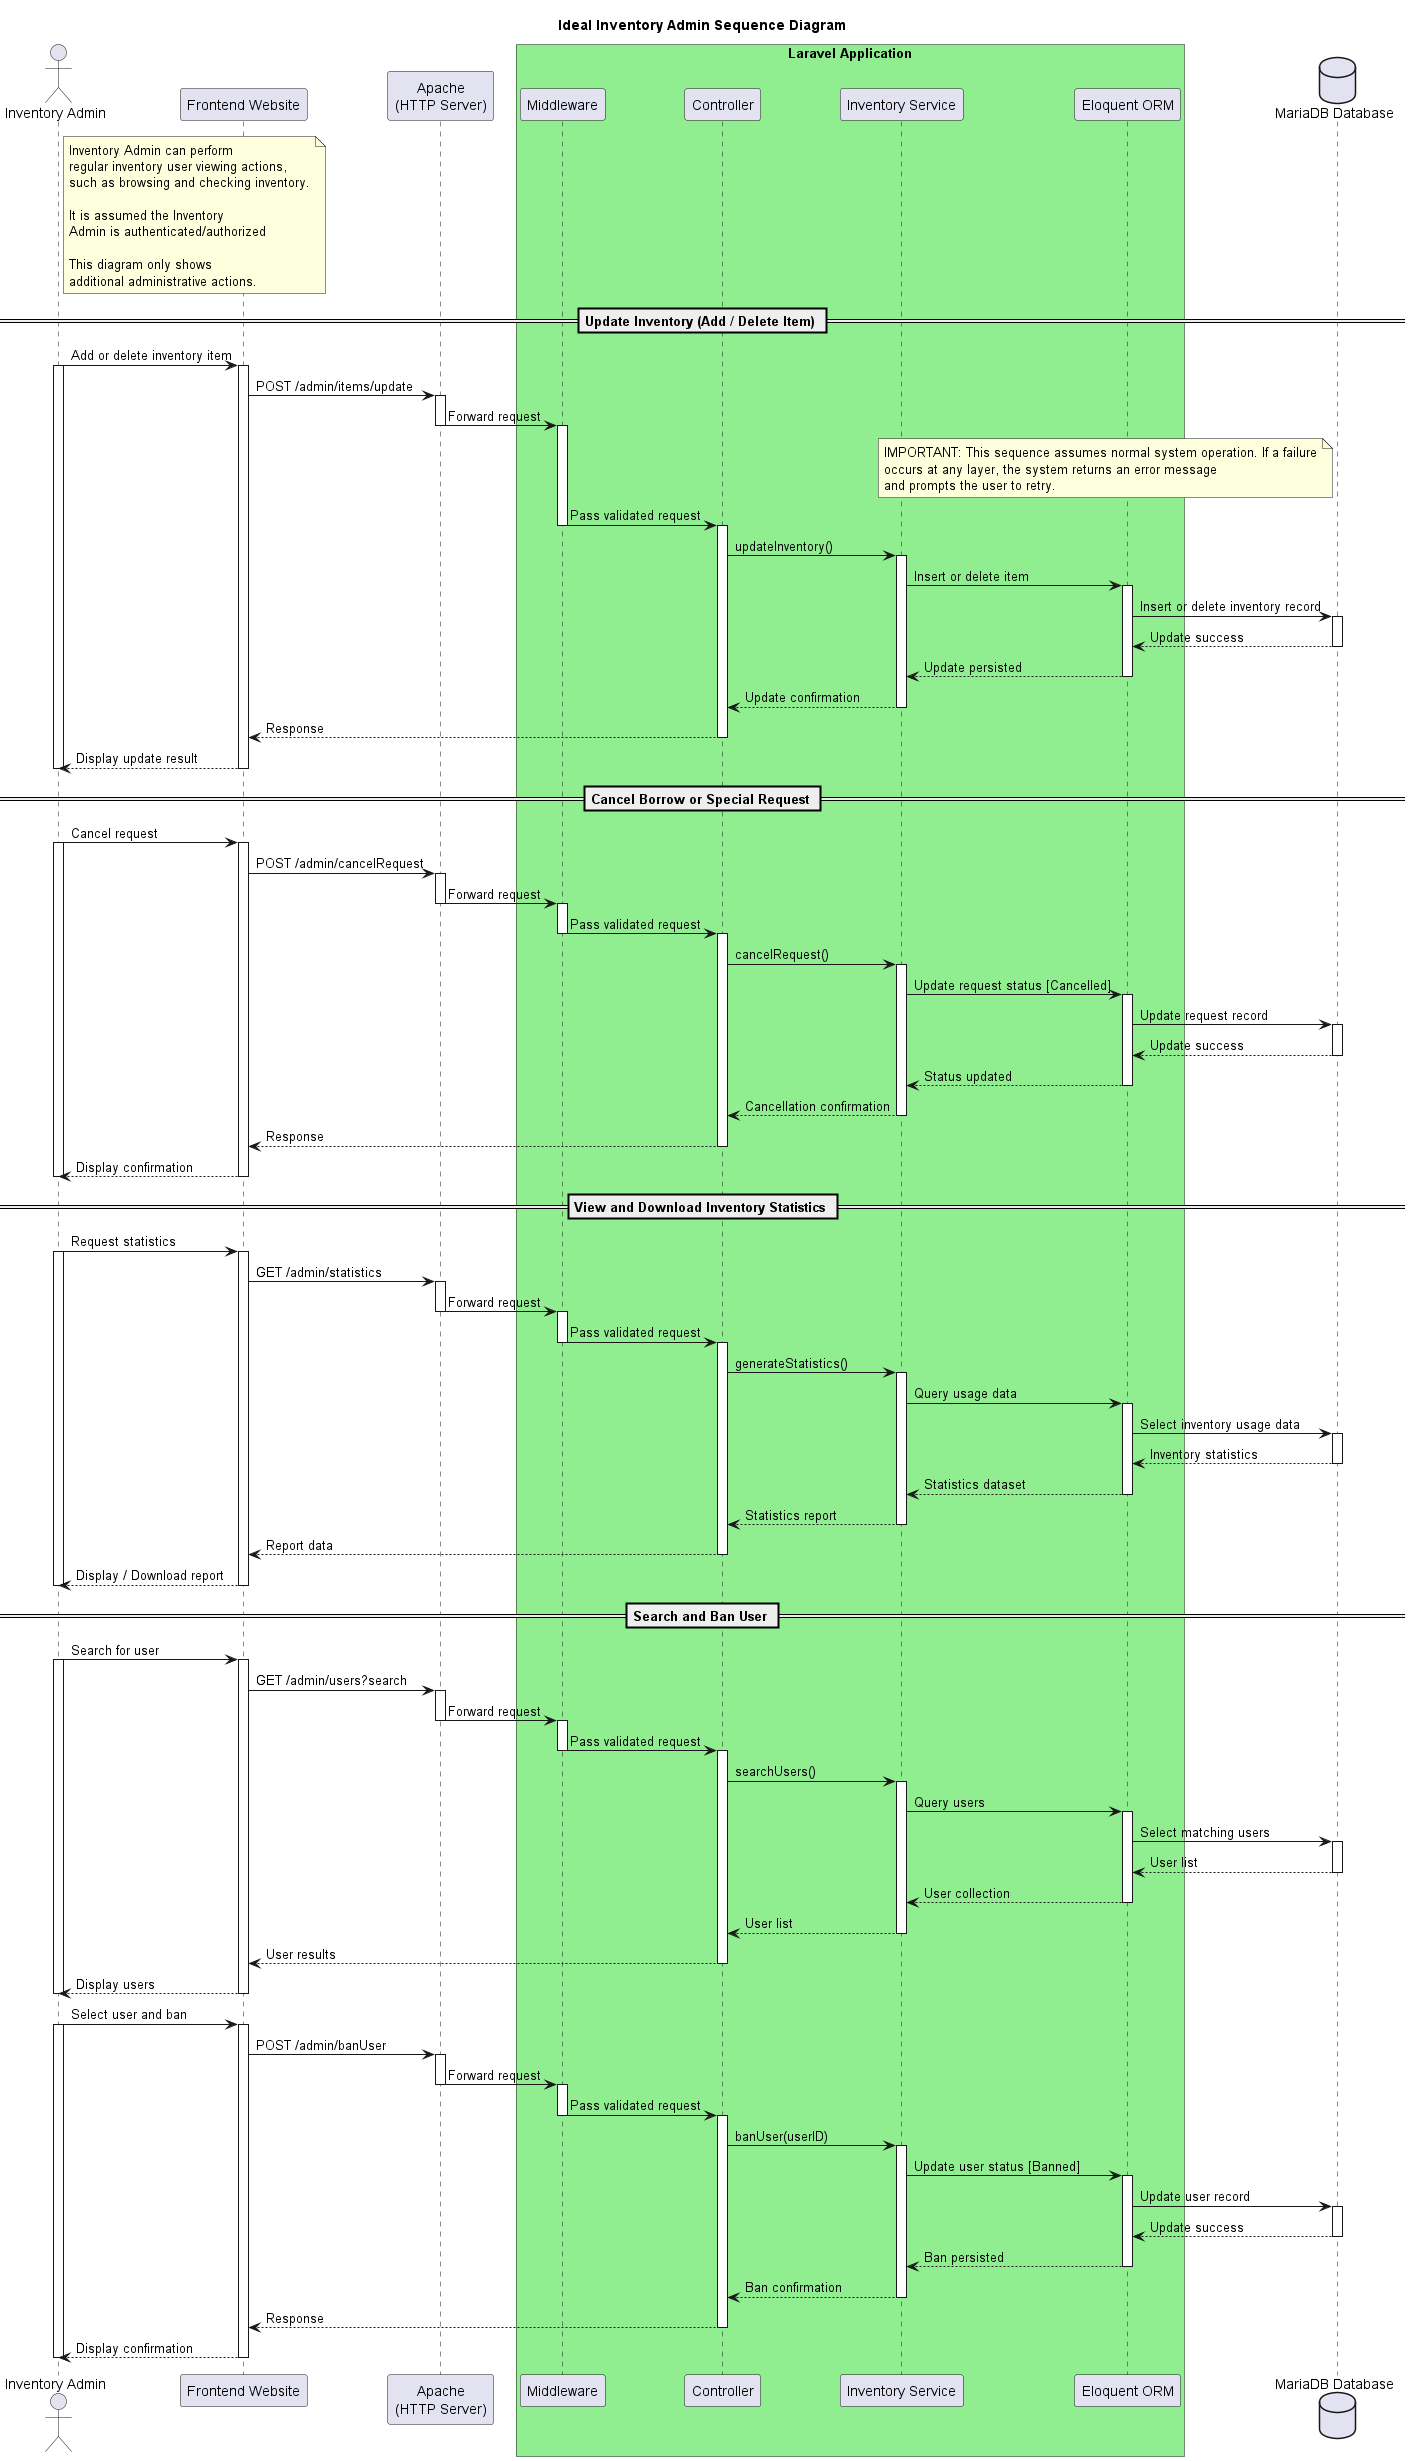

The diagram above was rendered by PlantUML. Its source (embedded in the PNG):
@startuml

title Ideal Inventory Admin Sequence Diagram

actor "Inventory Admin" as Admin
participant "Frontend Website" as Frontend
participant "Apache\n(HTTP Server)" as Apache

box "Laravel Application" #LightGreen
  participant "Middleware" as MW
  participant "Controller" as C
  participant "Inventory Service" as Service
  participant "Eloquent ORM" as ORM
end box

database "MariaDB Database" as DB

note right of Admin
Inventory Admin can perform
regular inventory user viewing actions,
such as browsing and checking inventory.

It is assumed the Inventory
Admin is authenticated/authorized

This diagram only shows
additional administrative actions.
end note


== Update Inventory (Add / Delete Item) ==
Admin -> Frontend: Add or delete inventory item
activate Admin
activate Frontend

Frontend -> Apache: POST /admin/items/update
activate Apache
Apache -> MW: Forward request
deactivate Apache
note left of DB
IMPORTANT: This sequence assumes normal system operation. If a failure
occurs at any layer, the system returns an error message
and prompts the user to retry.
end note
activate MW
MW -> C: Pass validated request
deactivate MW

activate C
C -> Service: updateInventory()
activate Service

Service -> ORM: Insert or delete item
activate ORM
ORM -> DB: Insert or delete inventory record
activate DB
DB --> ORM: Update success
deactivate DB
ORM --> Service: Update persisted
deactivate ORM

Service --> C: Update confirmation
deactivate Service
C --> Frontend: Response
deactivate C

Frontend --> Admin: Display update result
deactivate Frontend
deactivate Admin

== Cancel Borrow or Special Request ==
Admin -> Frontend: Cancel request
activate Admin
activate Frontend

Frontend -> Apache: POST /admin/cancelRequest
activate Apache
Apache -> MW: Forward request
deactivate Apache

activate MW
MW -> C: Pass validated request
deactivate MW

activate C
C -> Service: cancelRequest()
activate Service

Service -> ORM: Update request status [Cancelled]
activate ORM
ORM -> DB: Update request record
activate DB
DB --> ORM: Update success
deactivate DB
ORM --> Service: Status updated
deactivate ORM

Service --> C: Cancellation confirmation
deactivate Service
C --> Frontend: Response
deactivate C

Frontend --> Admin: Display confirmation
deactivate Frontend
deactivate Admin

== View and Download Inventory Statistics ==
Admin -> Frontend: Request statistics
activate Admin
activate Frontend

Frontend -> Apache: GET /admin/statistics
activate Apache
Apache -> MW: Forward request
deactivate Apache

activate MW
MW -> C: Pass validated request
deactivate MW

activate C
C -> Service: generateStatistics()
activate Service

Service -> ORM: Query usage data
activate ORM
ORM -> DB: Select inventory usage data
activate DB
DB --> ORM: Inventory statistics
deactivate DB
ORM --> Service: Statistics dataset
deactivate ORM

Service --> C: Statistics report
deactivate Service
C --> Frontend: Report data
deactivate C

Frontend --> Admin: Display / Download report
deactivate Frontend
deactivate Admin

== Search and Ban User ==
Admin -> Frontend: Search for user
activate Admin
activate Frontend

Frontend -> Apache: GET /admin/users?search
activate Apache
Apache -> MW: Forward request
deactivate Apache

activate MW
MW -> C: Pass validated request
deactivate MW

activate C
C -> Service: searchUsers()
activate Service

Service -> ORM: Query users
activate ORM
ORM -> DB: Select matching users
activate DB
DB --> ORM: User list
deactivate DB
ORM --> Service: User collection
deactivate ORM

Service --> C: User list
deactivate Service
C --> Frontend: User results
deactivate C

Frontend --> Admin: Display users
deactivate Frontend
deactivate Admin

Admin -> Frontend: Select user and ban
activate Admin
activate Frontend

Frontend -> Apache: POST /admin/banUser
activate Apache
Apache -> MW: Forward request
deactivate Apache

activate MW
MW -> C: Pass validated request
deactivate MW

activate C
C -> Service: banUser(userID)
activate Service

Service -> ORM: Update user status [Banned]
activate ORM
ORM -> DB: Update user record
activate DB
DB --> ORM: Update success
deactivate DB
ORM --> Service: Ban persisted
deactivate ORM

Service --> C: Ban confirmation
deactivate Service
C --> Frontend: Response
deactivate C

Frontend --> Admin: Display confirmation
deactivate Frontend
deactivate Admin

@enduml